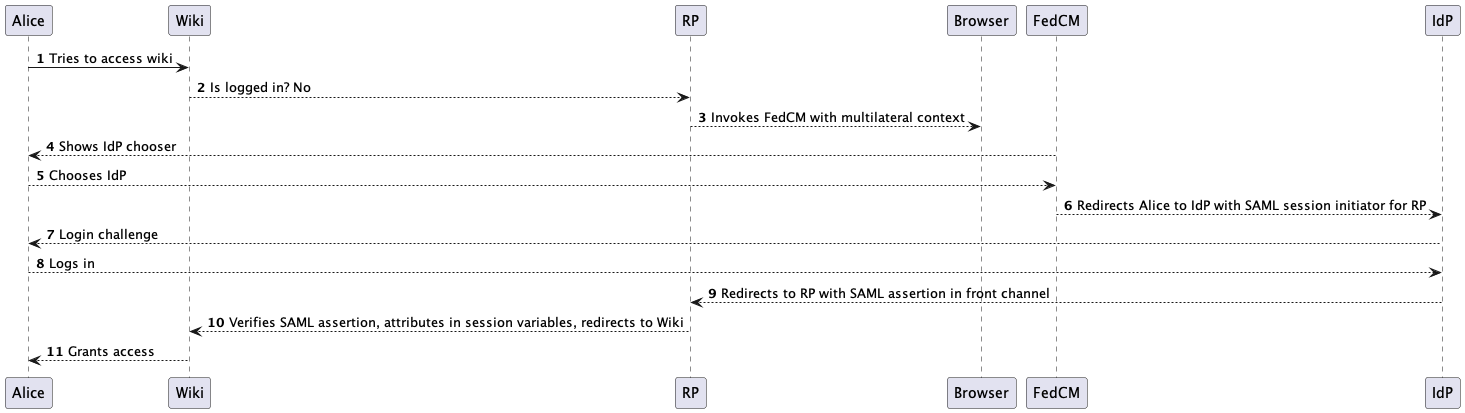

The diagram above was rendered by PlantUML. Its source (embedded in the PNG):
@startuml
'https://plantuml.com/sequence-diagram

autonumber

Alice -> Wiki: Tries to access wiki
Wiki --> RP: Is logged in? No
RP --> Browser: Invokes FedCM with multilateral context
FedCM --> Alice: Shows IdP chooser
Alice --> FedCM: Chooses IdP
FedCM --> IdP: Redirects Alice to IdP with SAML session initiator for RP
IdP --> Alice: Login challenge
Alice --> IdP: Logs in
IdP --> RP: Redirects to RP with SAML assertion in front channel
RP --> Wiki: Verifies SAML assertion, attributes in session variables, redirects to Wiki
Wiki --> Alice: Grants access
@enduml